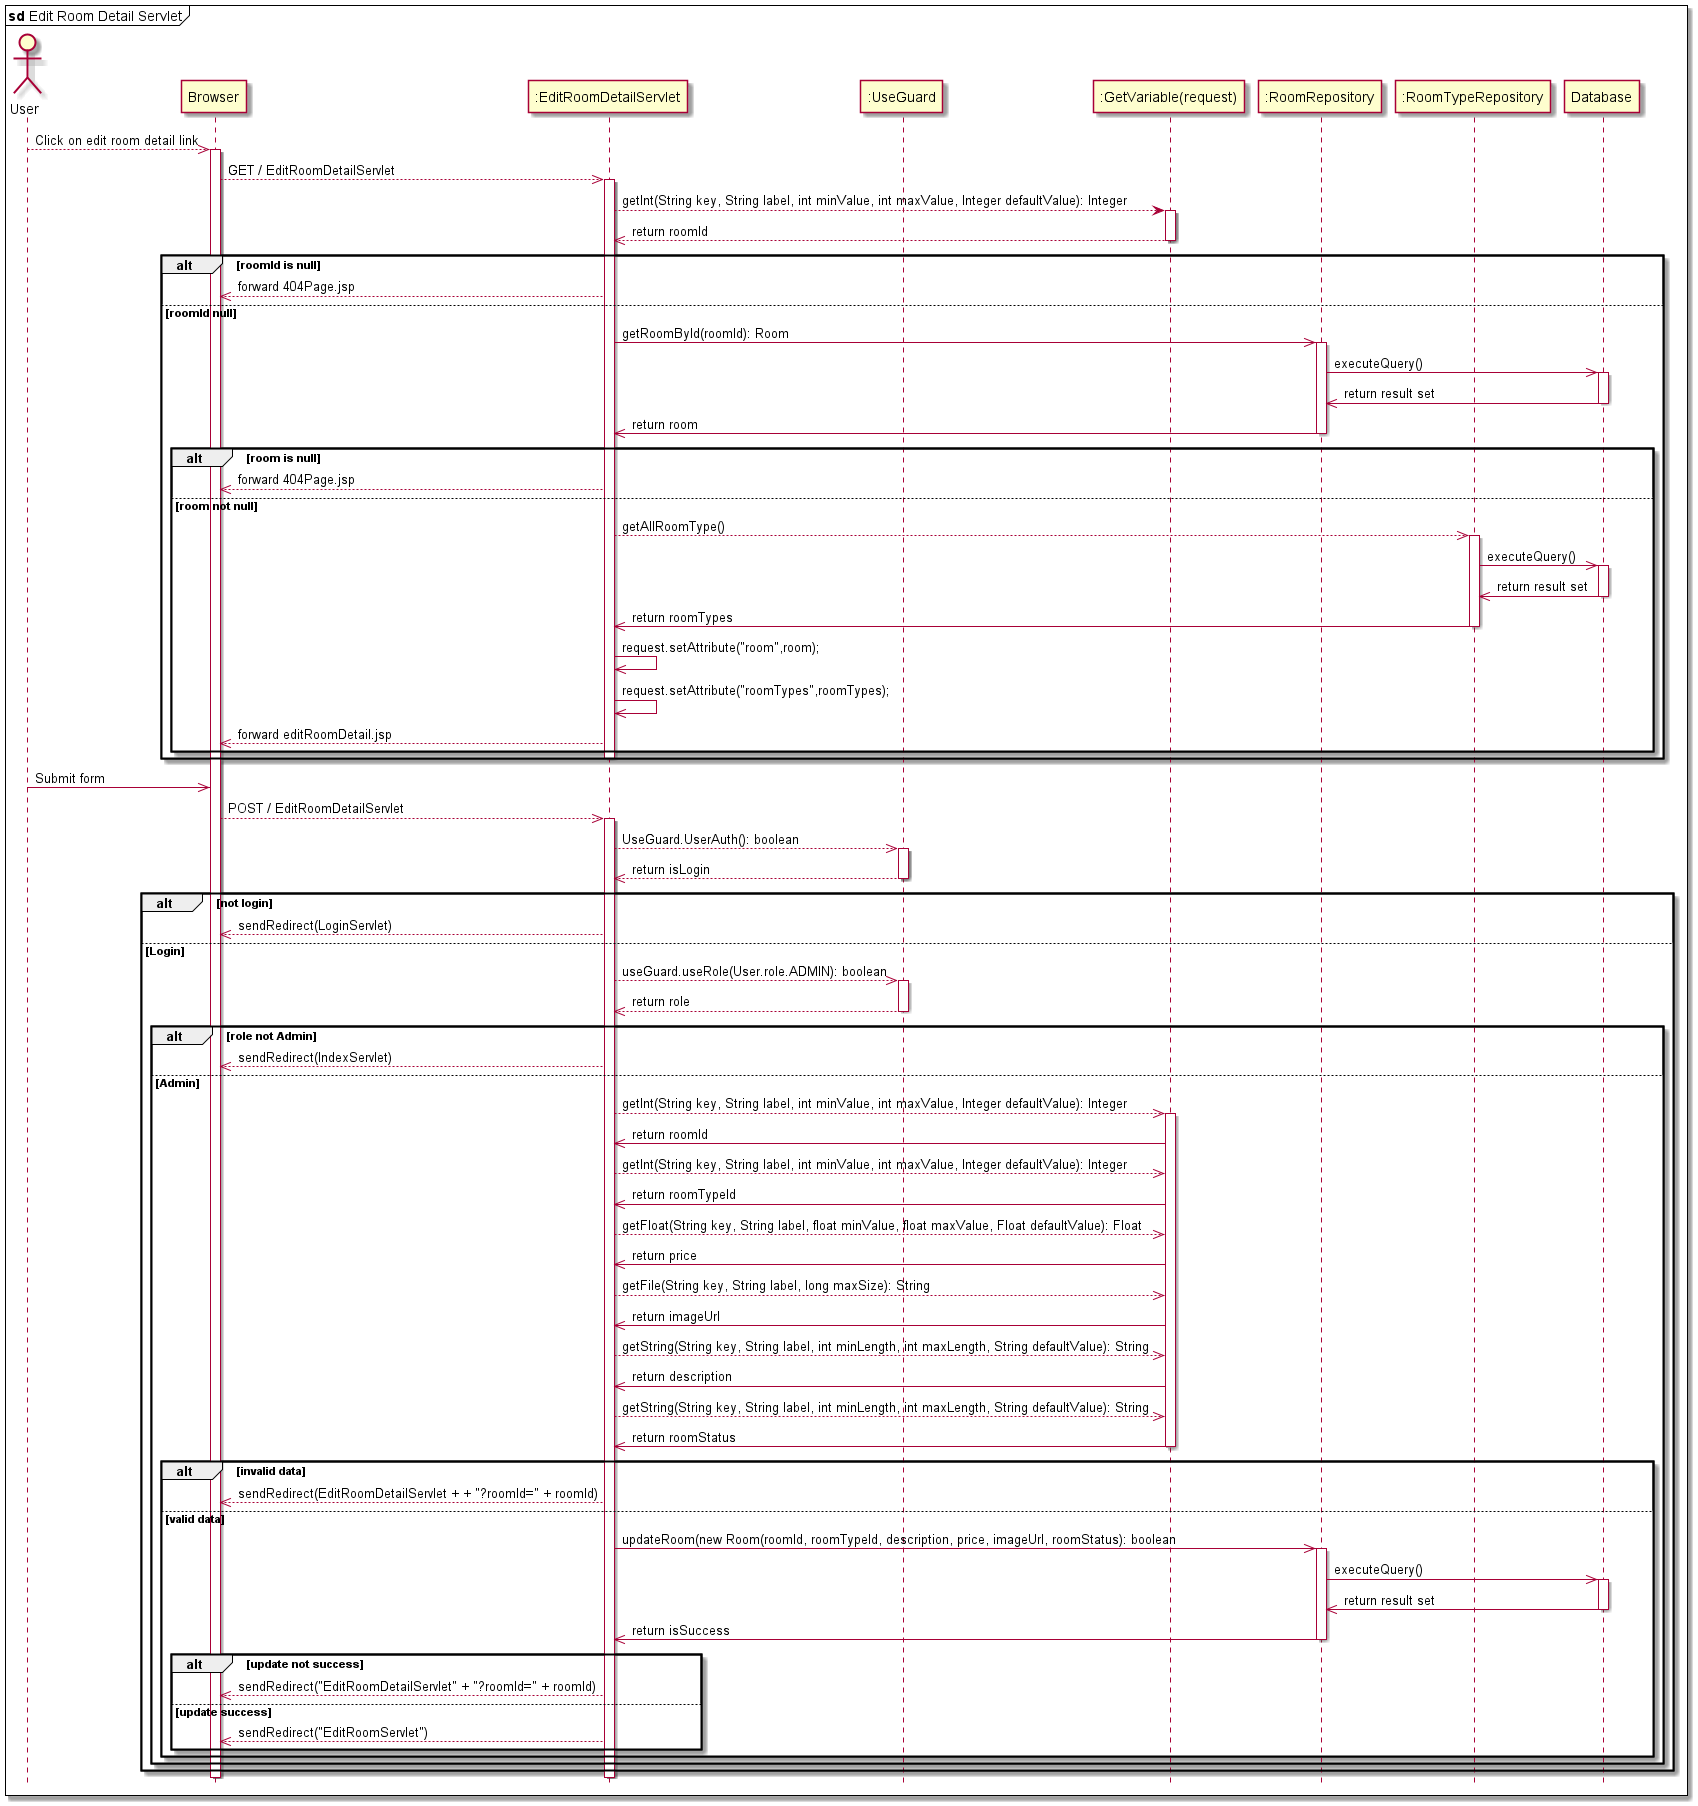

The diagram above was rendered by PlantUML. Its source (embedded in the PNG):
@startuml
hide footbox
mainframe <b>sd</b> Edit Room Detail Servlet
actor User
participant "Browser" as Browser
participant ":EditRoomDetailServlet" as EditRoomDetailServlet 
participant ":UseGuard" as UseGuard
participant ":GetVariable(request)" as GetVariable
participant ":RoomRepository" as RoomRepository 
participant ":RoomTypeRepository" as RoomTypeRepository 
participant "Database" as Database


User -->> Browser: Click on edit room detail link 
activate Browser
    Browser -->> EditRoomDetailServlet: GET / EditRoomDetailServlet
    activate EditRoomDetailServlet
        EditRoomDetailServlet --> GetVariable: getInt(String key, String label, int minValue, int maxValue, Integer defaultValue): Integer
        activate GetVariable
            GetVariable -->> EditRoomDetailServlet: return roomId
        deactivate GetVariable
        
        alt roomId is null 
            EditRoomDetailServlet -->> Browser: forward 404Page.jsp
        else roomId null    
            EditRoomDetailServlet ->> RoomRepository: getRoomById(roomId): Room
            activate RoomRepository
                RoomRepository ->> Database: executeQuery()
                    activate Database 
                        Database ->> RoomRepository: return result set
                    deactivate Database
                RoomRepository ->> EditRoomDetailServlet: return room
            deactivate RoomRepository

            alt room is null
                EditRoomDetailServlet -->> Browser: forward 404Page.jsp 
            else room not null    
                EditRoomDetailServlet -->> RoomTypeRepository: getAllRoomType()
                activate RoomTypeRepository
                    RoomTypeRepository ->> Database: executeQuery()
                        activate Database 
                            Database ->> RoomTypeRepository: return result set
                        deactivate Database
                    RoomTypeRepository ->> EditRoomDetailServlet: return roomTypes
                deactivate RoomTypeRepository
                EditRoomDetailServlet ->> EditRoomDetailServlet: request.setAttribute("room",room);
                EditRoomDetailServlet ->> EditRoomDetailServlet: request.setAttribute("roomTypes",roomTypes);
                EditRoomDetailServlet -->> Browser: forward editRoomDetail.jsp
            end
            deactivate EditRoomDetailServlet
        end

User ->> Browser: Submit form
    Browser -->> EditRoomDetailServlet: POST / EditRoomDetailServlet
        activate EditRoomDetailServlet
            EditRoomDetailServlet -->> UseGuard: UseGuard.UserAuth(): boolean
            activate UseGuard
                UseGuard -->> EditRoomDetailServlet: return isLogin
            deactivate UseGuard
            alt not login
                EditRoomDetailServlet -->> Browser: sendRedirect(LoginServlet)
            else Login
                EditRoomDetailServlet -->> UseGuard: useGuard.useRole(User.role.ADMIN): boolean
                activate UseGuard
                    UseGuard -->> EditRoomDetailServlet: return role
                deactivate UseGuard
                alt role not Admin
                    EditRoomDetailServlet -->> Browser: sendRedirect(IndexServlet)
                else Admin
                        EditRoomDetailServlet -->> GetVariable: getInt(String key, String label, int minValue, int maxValue, Integer defaultValue): Integer
                        activate GetVariable
                        GetVariable ->> EditRoomDetailServlet: return roomId

                        EditRoomDetailServlet -->> GetVariable: getInt(String key, String label, int minValue, int maxValue, Integer defaultValue): Integer
                        GetVariable ->> EditRoomDetailServlet: return roomTypeId

                        EditRoomDetailServlet -->> GetVariable: getFloat(String key, String label, float minValue, float maxValue, Float defaultValue): Float
                        GetVariable ->> EditRoomDetailServlet: return price

                        EditRoomDetailServlet -->> GetVariable: getFile(String key, String label, long maxSize): String
                        GetVariable ->> EditRoomDetailServlet: return imageUrl

                        EditRoomDetailServlet -->> GetVariable: getString(String key, String label, int minLength, int maxLength, String defaultValue): String
                        GetVariable ->> EditRoomDetailServlet: return description 

                        EditRoomDetailServlet -->> GetVariable: getString(String key, String label, int minLength, int maxLength, String defaultValue): String
                        GetVariable ->> EditRoomDetailServlet: return roomStatus                            
                    deactivate GetVariable
                    alt invalid data
                        EditRoomDetailServlet -->> Browser: sendRedirect(EditRoomDetailServlet + + "?roomId=" + roomId)
                    else valid data
                        EditRoomDetailServlet ->> RoomRepository: updateRoom(new Room(roomId, roomTypeId, description, price, imageUrl, roomStatus): boolean
                        activate RoomRepository
                            RoomRepository ->> Database: executeQuery()
                            activate Database 
                                Database ->> RoomRepository: return result set
                            deactivate Database
                            RoomRepository ->> EditRoomDetailServlet: return isSuccess
                        deactivate RoomRepository
                        alt update not success
                            EditRoomDetailServlet -->> Browser:sendRedirect("EditRoomDetailServlet" + "?roomId=" + roomId)
                        else update success
                            EditRoomDetailServlet -->> Browser:sendRedirect("EditRoomServlet")
                        end
                    end
                end
            end
        deactivate EditRoomDetailServlet
    deactivate Browser
    
    
    
    
    
    
@enduml